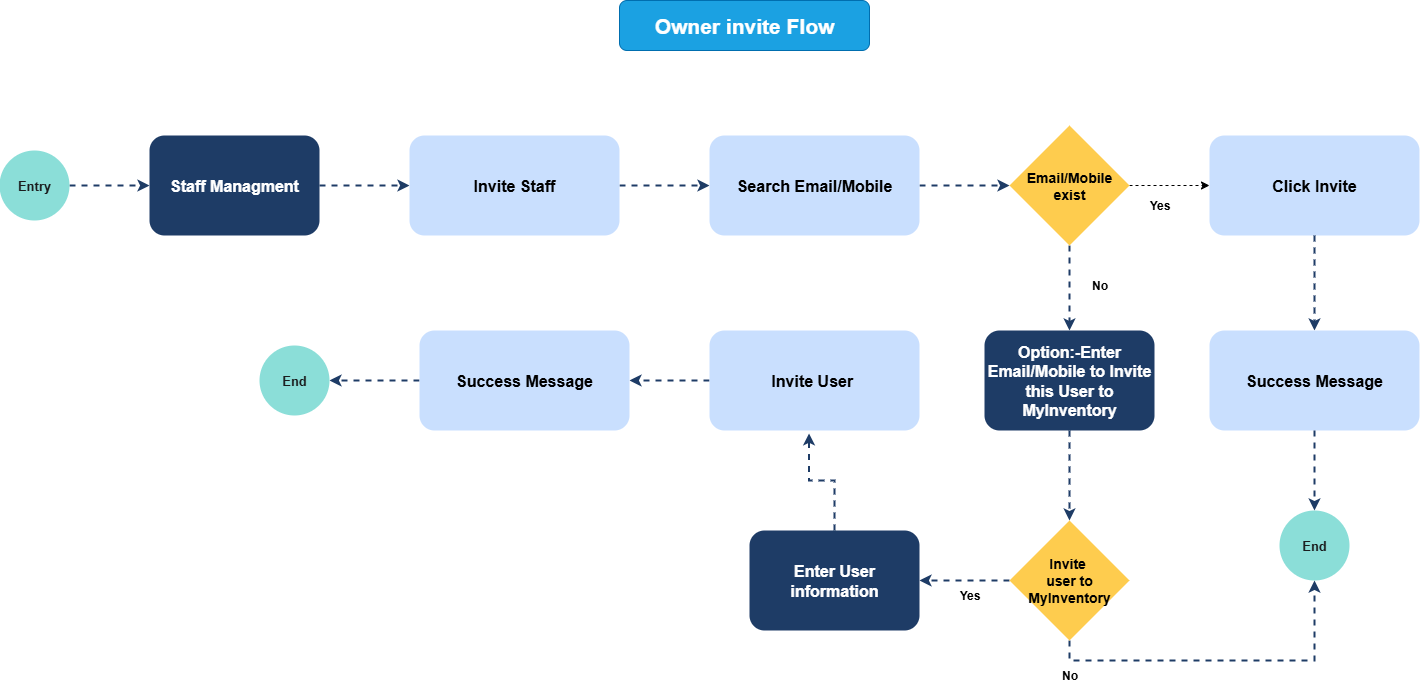

The diagram above was exported from draw.io. Its source (the exported page's mxGraphModel, read from the mxfile embedded in the PNG):
<mxGraphModel dx="1720" dy="989" grid="1" gridSize="10" guides="1" tooltips="1" connect="1" arrows="1" fold="1" page="1" pageScale="1" pageWidth="850" pageHeight="1100" math="0" shadow="0">
  <root>
    <mxCell id="0" />
    <mxCell id="1" parent="0" />
    <mxCell id="gnJx0NIR7JoS76bbTMP1-1" value="&lt;font style=&quot;&quot;&gt;Owner invite Flow&lt;/font&gt;" style="rounded=1;whiteSpace=wrap;html=1;fillColor=#1ba1e2;fontColor=light-dark(#FFFFFF,#121111);strokeColor=#006EAF;fontStyle=1;fontSize=21;" vertex="1" parent="1">
      <mxGeometry x="930" y="280" width="250" height="50" as="geometry" />
    </mxCell>
    <mxCell id="gnJx0NIR7JoS76bbTMP1-2" style="edgeStyle=orthogonalEdgeStyle;rounded=0;orthogonalLoop=1;jettySize=auto;html=1;dashed=1;strokeWidth=2;strokeColor=light-dark(#1E3C66,#FFFFFF);" edge="1" parent="1" source="gnJx0NIR7JoS76bbTMP1-3" target="gnJx0NIR7JoS76bbTMP1-5">
      <mxGeometry relative="1" as="geometry" />
    </mxCell>
    <mxCell id="gnJx0NIR7JoS76bbTMP1-3" value="&lt;font style=&quot;color: light-dark(rgb(27, 29, 30), rgb(27, 29, 30));&quot;&gt;Entry&lt;/font&gt;" style="ellipse;whiteSpace=wrap;html=1;aspect=fixed;fillColor=light-dark(#8BDED8,#FFFFFF);fillStyle=auto;fontStyle=1;fontSize=13;strokeColor=none;" vertex="1" parent="1">
      <mxGeometry x="310" y="430" width="70" height="70" as="geometry" />
    </mxCell>
    <mxCell id="gnJx0NIR7JoS76bbTMP1-4" style="edgeStyle=orthogonalEdgeStyle;rounded=0;orthogonalLoop=1;jettySize=auto;html=1;entryX=0;entryY=0.5;entryDx=0;entryDy=0;dashed=1;strokeWidth=2;strokeColor=light-dark(#1E3C66,#FFFFFF);" edge="1" parent="1" source="gnJx0NIR7JoS76bbTMP1-5" target="gnJx0NIR7JoS76bbTMP1-7">
      <mxGeometry relative="1" as="geometry" />
    </mxCell>
    <mxCell id="gnJx0NIR7JoS76bbTMP1-5" value="Staff Managment" style="rounded=1;whiteSpace=wrap;html=1;fillColor=light-dark(#1E3C66,#FFFFFF);strokeColor=none;fontStyle=1;fontSize=16;fontColor=#FFFFFF;" vertex="1" parent="1">
      <mxGeometry x="460" y="415" width="170" height="100" as="geometry" />
    </mxCell>
    <mxCell id="gnJx0NIR7JoS76bbTMP1-6" style="edgeStyle=orthogonalEdgeStyle;rounded=0;orthogonalLoop=1;jettySize=auto;html=1;entryX=0;entryY=0.5;entryDx=0;entryDy=0;dashed=1;strokeWidth=2;strokeColor=light-dark(#1E3C66,#FFFFFF);" edge="1" parent="1" source="gnJx0NIR7JoS76bbTMP1-7" target="gnJx0NIR7JoS76bbTMP1-9">
      <mxGeometry relative="1" as="geometry" />
    </mxCell>
    <mxCell id="gnJx0NIR7JoS76bbTMP1-7" value="&lt;span style=&quot;font-size: 16px;&quot;&gt;Invite Staff&lt;/span&gt;" style="rounded=1;whiteSpace=wrap;html=1;fillColor=light-dark(#C9DFFE,#FFFFFF);fontColor=light-dark(#000000,#213757);fontStyle=1;strokeColor=none;" vertex="1" parent="1">
      <mxGeometry x="720" y="415" width="210" height="100" as="geometry" />
    </mxCell>
    <mxCell id="gnJx0NIR7JoS76bbTMP1-8" style="edgeStyle=orthogonalEdgeStyle;rounded=0;orthogonalLoop=1;jettySize=auto;html=1;dashed=1;strokeWidth=2;strokeColor=light-dark(#1E3C66,#FFFFFF);" edge="1" parent="1" source="gnJx0NIR7JoS76bbTMP1-9" target="gnJx0NIR7JoS76bbTMP1-12">
      <mxGeometry relative="1" as="geometry" />
    </mxCell>
    <mxCell id="gnJx0NIR7JoS76bbTMP1-9" value="&lt;span style=&quot;font-size: 16px;&quot;&gt;Search Email/Mobile&lt;/span&gt;" style="rounded=1;whiteSpace=wrap;html=1;fillColor=light-dark(#C9DFFE,#FFFFFF);fontColor=light-dark(#000000,#213757);fontStyle=1;strokeColor=none;" vertex="1" parent="1">
      <mxGeometry x="1020" y="415" width="210" height="100" as="geometry" />
    </mxCell>
    <mxCell id="gnJx0NIR7JoS76bbTMP1-10" style="edgeStyle=orthogonalEdgeStyle;rounded=0;orthogonalLoop=1;jettySize=auto;html=1;entryX=0.5;entryY=0;entryDx=0;entryDy=0;dashed=1;strokeWidth=2;strokeColor=light-dark(#1E3C66,#FFFFFF);" edge="1" parent="1" source="gnJx0NIR7JoS76bbTMP1-12" target="gnJx0NIR7JoS76bbTMP1-14">
      <mxGeometry relative="1" as="geometry" />
    </mxCell>
    <mxCell id="gnJx0NIR7JoS76bbTMP1-11" style="edgeStyle=orthogonalEdgeStyle;rounded=0;orthogonalLoop=1;jettySize=auto;html=1;entryX=0;entryY=0.5;entryDx=0;entryDy=0;dashed=1;" edge="1" parent="1" source="gnJx0NIR7JoS76bbTMP1-12">
      <mxGeometry relative="1" as="geometry">
        <mxPoint x="1520" y="465" as="targetPoint" />
      </mxGeometry>
    </mxCell>
    <mxCell id="gnJx0NIR7JoS76bbTMP1-12" value="&lt;font style=&quot;&quot;&gt;Email/Mobile exist&lt;/font&gt;" style="rhombus;whiteSpace=wrap;html=1;horizontal=1;labelBackgroundColor=none;fillColor=light-dark(#FECC4E,#FFFFFF);fillStyle=solid;strokeColor=none;fontStyle=1;fontSize=14;fontColor=default;" vertex="1" parent="1">
      <mxGeometry x="1320" y="405" width="120" height="120" as="geometry" />
    </mxCell>
    <mxCell id="gnJx0NIR7JoS76bbTMP1-13" style="edgeStyle=orthogonalEdgeStyle;rounded=0;orthogonalLoop=1;jettySize=auto;html=1;entryX=0.5;entryY=0;entryDx=0;entryDy=0;dashed=1;strokeWidth=2;strokeColor=light-dark(#1E3C66,#FFFFFF);" edge="1" parent="1" source="gnJx0NIR7JoS76bbTMP1-14">
      <mxGeometry relative="1" as="geometry">
        <mxPoint x="1380" y="800" as="targetPoint" />
      </mxGeometry>
    </mxCell>
    <mxCell id="gnJx0NIR7JoS76bbTMP1-14" value="Option:-Enter Email/Mobile to Invite&lt;div&gt;this User to MyInventory&lt;/div&gt;" style="rounded=1;whiteSpace=wrap;html=1;fillColor=light-dark(#1E3C66,#FFFFFF);strokeColor=none;fontStyle=1;fontSize=16;fontColor=#FFFFFF;" vertex="1" parent="1">
      <mxGeometry x="1295" y="610" width="170" height="100" as="geometry" />
    </mxCell>
    <mxCell id="gnJx0NIR7JoS76bbTMP1-15" value="Yes" style="text;html=1;align=center;verticalAlign=middle;resizable=0;points=[];autosize=1;strokeColor=none;fillColor=none;dashed=1;strokeWidth=2;fontStyle=1" vertex="1" parent="1">
      <mxGeometry x="1450" y="470" width="40" height="30" as="geometry" />
    </mxCell>
    <mxCell id="gnJx0NIR7JoS76bbTMP1-16" style="edgeStyle=orthogonalEdgeStyle;rounded=0;orthogonalLoop=1;jettySize=auto;html=1;entryX=0.5;entryY=0;entryDx=0;entryDy=0;dashed=1;strokeWidth=2;strokeColor=light-dark(#1E3C66,#FFFFFF);" edge="1" parent="1" source="gnJx0NIR7JoS76bbTMP1-17">
      <mxGeometry relative="1" as="geometry">
        <mxPoint x="1625" y="610" as="targetPoint" />
      </mxGeometry>
    </mxCell>
    <mxCell id="gnJx0NIR7JoS76bbTMP1-17" value="&lt;span style=&quot;font-size: 16px;&quot;&gt;Click Invite&lt;/span&gt;" style="rounded=1;whiteSpace=wrap;html=1;fillColor=light-dark(#C9DFFE,#FFFFFF);fontColor=light-dark(#000000,#213757);fontStyle=1;strokeColor=none;" vertex="1" parent="1">
      <mxGeometry x="1520" y="415" width="210" height="100" as="geometry" />
    </mxCell>
    <mxCell id="gnJx0NIR7JoS76bbTMP1-18" value="&lt;span style=&quot;font-size: 16px;&quot;&gt;Success Message&lt;/span&gt;" style="rounded=1;whiteSpace=wrap;html=1;fillColor=light-dark(#C9DFFE,#FFFFFF);fontColor=light-dark(#000000,#213757);fontStyle=1;strokeColor=none;" vertex="1" parent="1">
      <mxGeometry x="1520" y="610" width="210" height="100" as="geometry" />
    </mxCell>
    <mxCell id="gnJx0NIR7JoS76bbTMP1-19" value="&lt;font style=&quot;color: light-dark(rgb(27, 29, 30), rgb(27, 29, 30));&quot;&gt;End&lt;/font&gt;" style="ellipse;whiteSpace=wrap;html=1;aspect=fixed;fillColor=light-dark(#8BDED8,#FFFFFF);fillStyle=auto;fontStyle=1;fontSize=13;strokeColor=none;" vertex="1" parent="1">
      <mxGeometry x="1590" y="790" width="70" height="70" as="geometry" />
    </mxCell>
    <mxCell id="gnJx0NIR7JoS76bbTMP1-20" style="edgeStyle=orthogonalEdgeStyle;rounded=0;orthogonalLoop=1;jettySize=auto;html=1;entryX=0.5;entryY=0;entryDx=0;entryDy=0;dashed=1;strokeWidth=2;strokeColor=light-dark(#1E3C66,#FFFFFF);" edge="1" parent="1" source="gnJx0NIR7JoS76bbTMP1-18" target="gnJx0NIR7JoS76bbTMP1-19">
      <mxGeometry relative="1" as="geometry" />
    </mxCell>
    <mxCell id="gnJx0NIR7JoS76bbTMP1-21" style="edgeStyle=orthogonalEdgeStyle;rounded=0;orthogonalLoop=1;jettySize=auto;html=1;entryX=0.5;entryY=1;entryDx=0;entryDy=0;exitX=0.5;exitY=1;exitDx=0;exitDy=0;dashed=1;strokeWidth=2;strokeColor=light-dark(#1E3C66,#FFFFFF);" edge="1" parent="1" source="gnJx0NIR7JoS76bbTMP1-23" target="gnJx0NIR7JoS76bbTMP1-19">
      <mxGeometry relative="1" as="geometry" />
    </mxCell>
    <mxCell id="gnJx0NIR7JoS76bbTMP1-22" style="edgeStyle=orthogonalEdgeStyle;rounded=0;orthogonalLoop=1;jettySize=auto;html=1;entryX=1;entryY=0.5;entryDx=0;entryDy=0;dashed=1;strokeWidth=2;strokeColor=light-dark(#1E3C66,#FFFFFF);" edge="1" parent="1" source="gnJx0NIR7JoS76bbTMP1-23" target="gnJx0NIR7JoS76bbTMP1-26">
      <mxGeometry relative="1" as="geometry" />
    </mxCell>
    <mxCell id="gnJx0NIR7JoS76bbTMP1-23" value="&lt;span style=&quot;&quot;&gt;Invite&amp;nbsp;&lt;/span&gt;&lt;div&gt;&lt;span style=&quot;&quot;&gt;user to MyInventory&lt;/span&gt;&lt;/div&gt;" style="rhombus;whiteSpace=wrap;html=1;horizontal=1;labelBackgroundColor=none;fillColor=light-dark(#FECC4E,#FFFFFF);fillStyle=solid;strokeColor=none;fontStyle=1;fontSize=14;fontColor=default;" vertex="1" parent="1">
      <mxGeometry x="1320" y="800" width="120" height="120" as="geometry" />
    </mxCell>
    <mxCell id="gnJx0NIR7JoS76bbTMP1-24" value="No" style="text;html=1;align=center;verticalAlign=middle;resizable=0;points=[];autosize=1;strokeColor=none;fillColor=none;fontStyle=1" vertex="1" parent="1">
      <mxGeometry x="1360" y="940" width="40" height="30" as="geometry" />
    </mxCell>
    <mxCell id="gnJx0NIR7JoS76bbTMP1-25" value="No" style="text;html=1;align=center;verticalAlign=middle;resizable=0;points=[];autosize=1;strokeColor=none;fillColor=none;fontStyle=1" vertex="1" parent="1">
      <mxGeometry x="1390" y="550" width="40" height="30" as="geometry" />
    </mxCell>
    <mxCell id="gnJx0NIR7JoS76bbTMP1-26" value="Enter User information" style="rounded=1;whiteSpace=wrap;html=1;fillColor=light-dark(#1E3C66,#FFFFFF);strokeColor=none;fontStyle=1;fontSize=16;fontColor=#FFFFFF;" vertex="1" parent="1">
      <mxGeometry x="1060" y="810" width="170" height="100" as="geometry" />
    </mxCell>
    <mxCell id="gnJx0NIR7JoS76bbTMP1-27" style="edgeStyle=orthogonalEdgeStyle;rounded=0;orthogonalLoop=1;jettySize=auto;html=1;entryX=1;entryY=0.5;entryDx=0;entryDy=0;dashed=1;strokeWidth=2;strokeColor=light-dark(#1E3C66,#FFFFFF);" edge="1" parent="1" source="gnJx0NIR7JoS76bbTMP1-28" target="gnJx0NIR7JoS76bbTMP1-31">
      <mxGeometry relative="1" as="geometry" />
    </mxCell>
    <mxCell id="gnJx0NIR7JoS76bbTMP1-28" value="&lt;span style=&quot;font-size: 16px;&quot;&gt;Invite User&amp;nbsp;&lt;/span&gt;" style="rounded=1;whiteSpace=wrap;html=1;fillColor=light-dark(#C9DFFE,#FFFFFF);fontColor=light-dark(#000000,#213757);fontStyle=1;strokeColor=none;" vertex="1" parent="1">
      <mxGeometry x="1020" y="610" width="210" height="100" as="geometry" />
    </mxCell>
    <mxCell id="gnJx0NIR7JoS76bbTMP1-29" style="edgeStyle=orthogonalEdgeStyle;rounded=0;orthogonalLoop=1;jettySize=auto;html=1;entryX=0.474;entryY=1.029;entryDx=0;entryDy=0;entryPerimeter=0;dashed=1;strokeWidth=2;strokeColor=light-dark(#1E3C66,#FFFFFF);" edge="1" parent="1" source="gnJx0NIR7JoS76bbTMP1-26" target="gnJx0NIR7JoS76bbTMP1-28">
      <mxGeometry relative="1" as="geometry" />
    </mxCell>
    <mxCell id="gnJx0NIR7JoS76bbTMP1-30" style="edgeStyle=orthogonalEdgeStyle;rounded=0;orthogonalLoop=1;jettySize=auto;html=1;dashed=1;strokeWidth=2;strokeColor=light-dark(#1E3C66,#FFFFFF);" edge="1" parent="1" source="gnJx0NIR7JoS76bbTMP1-31" target="gnJx0NIR7JoS76bbTMP1-32">
      <mxGeometry relative="1" as="geometry" />
    </mxCell>
    <mxCell id="gnJx0NIR7JoS76bbTMP1-31" value="&lt;span style=&quot;font-size: 16px;&quot;&gt;Success Message&lt;/span&gt;" style="rounded=1;whiteSpace=wrap;html=1;fillColor=light-dark(#C9DFFE,#FFFFFF);fontColor=light-dark(#000000,#213757);fontStyle=1;strokeColor=none;" vertex="1" parent="1">
      <mxGeometry x="730" y="610" width="210" height="100" as="geometry" />
    </mxCell>
    <mxCell id="gnJx0NIR7JoS76bbTMP1-32" value="&lt;font style=&quot;color: light-dark(rgb(27, 29, 30), rgb(27, 29, 30));&quot;&gt;End&lt;/font&gt;" style="ellipse;whiteSpace=wrap;html=1;aspect=fixed;fillColor=light-dark(#8BDED8,#FFFFFF);fillStyle=auto;fontStyle=1;fontSize=13;strokeColor=none;" vertex="1" parent="1">
      <mxGeometry x="570" y="625" width="70" height="70" as="geometry" />
    </mxCell>
    <mxCell id="gnJx0NIR7JoS76bbTMP1-33" value="Yes" style="text;html=1;align=center;verticalAlign=middle;resizable=0;points=[];autosize=1;strokeColor=none;fillColor=none;fontStyle=1" vertex="1" parent="1">
      <mxGeometry x="1260" y="860" width="40" height="30" as="geometry" />
    </mxCell>
  </root>
</mxGraphModel>